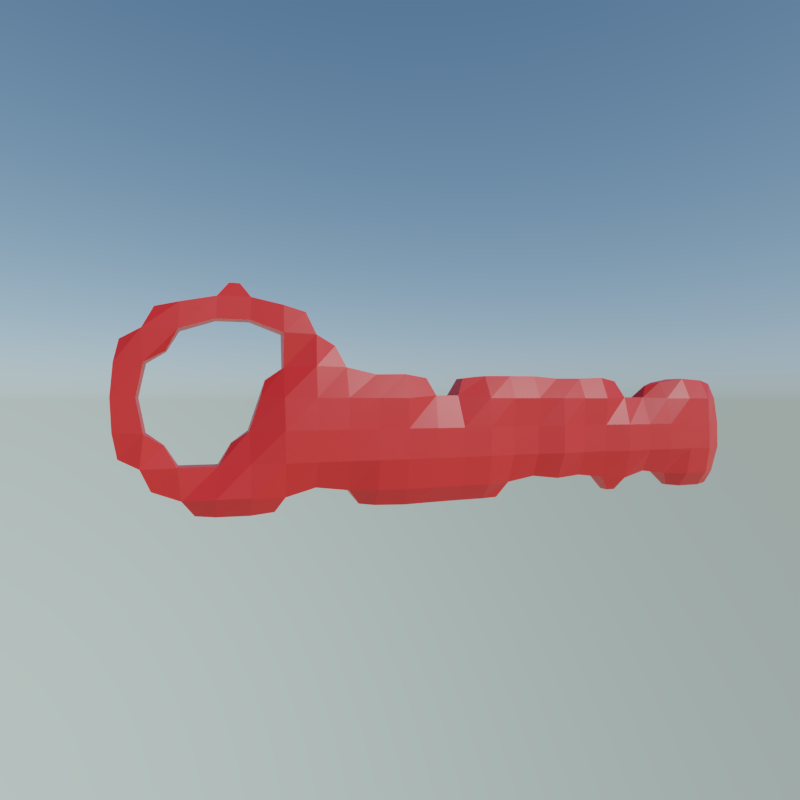 # Source: images.blend  (saved by Blender 2.78.5; exported with 4.5.12 LTS)
import bpy
from mathutils import Matrix  # noqa: F401  (used for matrix-valued properties, if any)

bpy.ops.wm.read_factory_settings(use_empty=True)
scene = bpy.context.scene
scene.name = 'Scene'

# ---- collections
col_collection_1 = bpy.data.collections.new('Collection 1'); scene.collection.children.link(col_collection_1)
col_collection_1.hide_render = True
col_collection_1.hide_viewport = True
col_collection_2 = bpy.data.collections.new('Collection 2'); scene.collection.children.link(col_collection_2)
col_collection_20 = bpy.data.collections.new('Collection 20'); scene.collection.children.link(col_collection_20)

# ---- materials (node trees are filled in below, after node groups)
mat_material_001 = bpy.data.materials.new('Material.001')
mat_material_001.alpha_threshold = 0.0
mat_material_001.roughness = 0.5
mat_game = bpy.data.materials.new('Game')
mat_game.alpha_threshold = 0.0
mat_game.roughness = 0.5

# ---- material node trees
mat_material_001.use_nodes = True; mat_material_001.node_tree.nodes.clear()
_N = mat_material_001.node_tree.nodes; _L = mat_material_001.node_tree.links
n0 = _N.new('ShaderNodeOutputMaterial'); n0.name = 'Material Output'; n0.location = (690, 300)
n1 = _N.new('NodeUndefined'); n1.name = 'Output'; n1.location = (797, 129)
n1.inputs[1].default_value = 1.0
n2 = _N.new('NodeUndefined'); n2.name = 'Extended Material'; n2.location = (508, 115)
n2.inputs[0].default_value = (0.8, 0.8, 0.8, 1.0)
n2.inputs[1].default_value = (1.0, 1.0, 1.0, 1.0)
n2.inputs[2].default_value = 0.8
n2.inputs[3].default_value = (0.0, 0.0, 0.0)
n2.inputs[4].default_value = (1.0, 1.0, 1.0, 1.0)
n2.inputs[5].default_value = 1.0
n2.inputs[6].default_value = 0.0
n2.inputs[7].default_value = 1.0
n2.inputs[8].default_value = 0.0
n2.inputs[9].default_value = 1.0
n2.inputs[10].default_value = 0.0
n3 = _N.new('ShaderNodeBsdfPrincipled'); n3.name = 'Principled BSDF'; n3.location = (282, 350)
n3.width = 150
n3.subsurface_method = 'BURLEY'
n3.inputs[0].default_value = (0.1007, 0.1001, 0.8, 1.0)
n3.inputs[2].default_value = 0.4333
n3.inputs[3].default_value = 1.45
n3.inputs[9].default_value = (1.0, 1.0, 1.0)
_L.new(n2.outputs[0], n1.inputs[0])
_L.new(n3.outputs[0], n0.inputs[0])
n0.is_active_output = True
mat_game.use_nodes = True; mat_game.node_tree.nodes.clear()
_N = mat_game.node_tree.nodes; _L = mat_game.node_tree.links
n0 = _N.new('ShaderNodeOutputMaterial'); n0.name = 'Material Output'; n0.location = (690, 300)
n1 = _N.new('NodeUndefined'); n1.name = 'Output'; n1.location = (797, 129)
n1.inputs[1].default_value = 1.0
n2 = _N.new('NodeUndefined'); n2.name = 'Extended Material'; n2.location = (508, 115)
n2.inputs[0].default_value = (0.8, 0.8, 0.8, 1.0)
n2.inputs[1].default_value = (1.0, 1.0, 1.0, 1.0)
n2.inputs[2].default_value = 0.8
n2.inputs[3].default_value = (0.0, 0.0, 0.0)
n2.inputs[4].default_value = (1.0, 1.0, 1.0, 1.0)
n2.inputs[5].default_value = 1.0
n2.inputs[6].default_value = 0.0
n2.inputs[7].default_value = 1.0
n2.inputs[8].default_value = 0.0
n2.inputs[9].default_value = 1.0
n2.inputs[10].default_value = 0.0
n3 = _N.new('ShaderNodeBsdfPrincipled'); n3.name = 'Principled BSDF'; n3.location = (282, 350)
n3.width = 150
n3.subsurface_method = 'BURLEY'
n3.inputs[0].default_value = (0.8, 0.02266, 0.02145, 1.0)
n3.inputs[2].default_value = 0.4333
n3.inputs[3].default_value = 1.45
n3.inputs[9].default_value = (1.0, 1.0, 1.0)
_L.new(n2.outputs[0], n1.inputs[0])
_L.new(n3.outputs[0], n0.inputs[0])
n0.is_active_output = True

# ---- world
world_world = bpy.data.worlds.new('World'); scene.world = world_world
world_world.use_nodes = True; world_world.node_tree.nodes.clear()
_N = world_world.node_tree.nodes; _L = world_world.node_tree.links
n0 = _N.new('ShaderNodeOutputWorld'); n0.name = 'World Output'; n0.location = (300, 300)
n1 = _N.new('ShaderNodeBackground'); n1.name = 'Background'; n1.location = (10, 300)
n1.inputs[1].default_value = 3.0
n2 = _N.new('ShaderNodeTexSky'); n2.name = 'Sky Texture'; n2.location = (-190, 300)
n2.sky_type = 'HOSEK_WILKIE'
n2.sun_direction = (0.4779, 0.6812, 0.5547)
n2.sun_elevation = 1.571
_L.new(n1.outputs[0], n0.inputs[0])
_L.new(n2.outputs[0], n1.inputs[0])
n0.is_active_output = True
world_world.color = (0.05088, 0.05088, 0.05088)
world_world.use_sun_shadow = False
world_world.sun_shadow_jitter_overblur = 0.0
world_world.cycles.sampling_method = 'MANUAL'

# ---- cameras
cam_camera = bpy.data.cameras.new('Camera')
cam_camera.clip_end = 100.0
cam_camera.lens = 22.11
cam_camera.sensor_width = 32.0
cam_camera.sensor_height = 18.0
cam_camera.ortho_scale = 7.314
cam_camera.dof.focus_distance = 0.0

# ---- lights
light_sun = bpy.data.lights.new('Sun', 'SUN')
light_sun.transmission_factor = 0.0
light_sun.angle = 0.1993
light_sun.energy = 2.0
light_sun.shadow_buffer_clip_start = 0.5
light_sun.shadow_soft_size = 0.1
light_sun.shadow_cascade_max_distance = 1000.0

# ---- meshes
me_plane = bpy.data.meshes.new('Plane')
me_plane.from_pydata([(-1.0, -1.0, 0.0), (1.0, -1.0, 0.0), (-1.0, 1.0, 0.0), (1.0, 1.0, 0.0)], [], [(0, 1, 3, 2)])
me_plane.use_remesh_preserve_volume = False
me_plane.use_remesh_preserve_attributes = False
me_plane.use_mirror_vertex_groups = False
me_plane.update()

# ---- curves / text
txt_text_002 = bpy.data.curves.new('Text.002', 'FONT')
txt_text_002.dimensions = '2D'
txt_text_002.body = 'About'
txt_text_002.materials.append(mat_material_001)
txt_text_002.use_path_clamp = True
txt_text_002.bevel_resolution = 2
txt_text_002.extrude = 0.075
txt_text_002.bevel_depth = 0.014
txt_text_002.align_x = 'CENTER'
txt_text_000 = bpy.data.curves.new('Text.000', 'FONT')
txt_text_000.dimensions = '2D'
txt_text_000.body = 'Game'
txt_text_000.materials.append(mat_game)
txt_text_000.use_path_clamp = True
txt_text_000.bevel_resolution = 2
txt_text_000.extrude = 0.075
txt_text_000.bevel_depth = 0.014
txt_text_000.align_x = 'CENTER'

# ---- objects
ob_plane = bpy.data.objects.new('Plane', me_plane)
ob_text_001 = bpy.data.objects.new('Text.001', txt_text_002)
ob_text_000 = bpy.data.objects.new('Text.000', txt_text_000)
ob_sun = bpy.data.objects.new('Sun', light_sun)
ob_camera = bpy.data.objects.new('Camera', cam_camera)

# ---- transforms, parenting, visibility, modifiers, constraints
ob_plane.location = (0.0, 0.0, 0.0)
ob_plane.scale = (6.914, 6.914, 6.914)
ob_plane.hide_viewport = True
ob_plane.hide_render = True
ob_plane.is_shadow_catcher = True
ob_plane.lineart.crease_threshold = 0.0
ob_text_001.location = (-0.1119, -0.2813, 0.03698)
ob_text_001.rotation_euler = (1.571, 7.55e-08, 1.231)
ob_text_001.scale = (1.253, 1.253, 1.253)
ob_text_001.lineart.crease_threshold = 0.0
_m = ob_text_001.modifiers.new('Remesh', 'REMESH')
_m.scale = 0.9326
_m.threshold = 0.532
_m.octree_depth = 7
_m.use_remove_disconnected = False
ob_text_000.location = (-0.1119, 0.2997, 0.04203)
ob_text_000.rotation_euler = (1.571, 7.55e-08, 1.916)
ob_text_000.scale = (1.253, 1.253, 1.253)
ob_text_000.lineart.crease_threshold = 0.0
_m = ob_text_000.modifiers.new('Remesh', 'REMESH')
_m.scale = 0.9326
_m.threshold = 0.532
_m.octree_depth = 7
_m.use_remove_disconnected = False
ob_sun.location = (23.89, 34.06, 27.73)
ob_sun.rotation_euler = (-0.9828, 0.0, -0.6118)
ob_sun.lineart.crease_threshold = 0.0
ob_camera.location = (2.353, 0.0, 0.4717)
ob_camera.rotation_euler = (1.571, -0.0, 1.571)
ob_camera.lock_rotations_4d = False
ob_camera.empty_display_type = 'ARROWS'
ob_camera.color = (0.0, 0.0, 0.0, 0.0)
ob_camera.display_type = 'WIRE'
ob_camera.lineart.crease_threshold = 0.0

# ---- collection membership
col_collection_1.objects.link(ob_plane)
col_collection_1.objects.link(ob_text_001)
col_collection_2.objects.link(ob_text_000)
col_collection_20.objects.link(ob_sun)
col_collection_20.objects.link(ob_camera)

# ---- scene / render settings (as saved in the file)
scene.camera = ob_camera
scene.frame_start = 1; scene.frame_end = 250; scene.frame_set(1)
scene.render.engine = 'CYCLES'
scene.render.resolution_x = 1024
scene.render.resolution_y = 1024
scene.render.dither_intensity = 0.0
scene.render.film_transparent = True
scene.render.use_freestyle = True
scene.cycles.feature_set = 'EXPERIMENTAL'
scene.cycles.use_denoising = False
scene.cycles.samples = 128
scene.cycles.sampling_pattern = 'TABULATED_SOBOL'
scene.cycles.light_sampling_threshold = 0.0
scene.cycles.use_adaptive_sampling = False
scene.cycles.use_light_tree = False
scene.cycles.blur_glossy = 0.0
scene.cycles.sample_clamp_indirect = 0.0
scene.view_settings.look = 'Medium High Contrast'
scene.view_settings.view_transform = 'Filmic'
bpy.context.view_layer.update()
